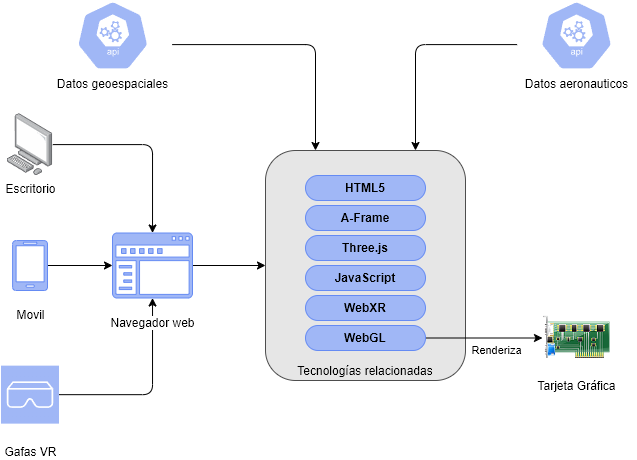

The diagram above was exported from draw.io. Its source (the exported page's mxGraphModel, read from the mxfile embedded in the PNG):
<mxGraphModel dx="989" dy="639" grid="1" gridSize="10" guides="1" tooltips="1" connect="1" arrows="1" fold="1" page="1" pageScale="1" pageWidth="827" pageHeight="1169" math="0" shadow="0">
  <root>
    <mxCell id="0" />
    <mxCell id="1" parent="0" />
    <mxCell id="GEZ5xCvvz1HdhHAZAKzK-12" value="Tecnologías relacionadas" style="rounded=1;strokeColor=#4D4D4D;fontStyle=0;fillColor=#E6E6E6;fontSize=12;verticalAlign=bottom;" vertex="1" parent="1">
      <mxGeometry x="393" y="210" width="200" height="230" as="geometry" />
    </mxCell>
    <mxCell id="S2x0MT0YMbnq7Fj3SX19-3" value="&lt;b style=&quot;border-color: var(--border-color);&quot;&gt;Three.js&lt;/b&gt;" style="rounded=1;whiteSpace=wrap;html=1;perimeterSpacing=0;arcSize=50;fillColor=#A0B7F6;strokeColor=#658BF3;" parent="1" vertex="1">
      <mxGeometry x="433" y="295" width="120" height="25" as="geometry" />
    </mxCell>
    <mxCell id="S2x0MT0YMbnq7Fj3SX19-18" style="edgeStyle=orthogonalEdgeStyle;rounded=1;orthogonalLoop=1;jettySize=auto;html=1;exitX=0.75;exitY=0;exitDx=0;exitDy=0;entryX=0.005;entryY=0.63;entryDx=0;entryDy=0;entryPerimeter=0;startArrow=classic;startFill=1;endArrow=none;endFill=0;" parent="1" source="GEZ5xCvvz1HdhHAZAKzK-12" target="S2x0MT0YMbnq7Fj3SX19-16" edge="1">
      <mxGeometry relative="1" as="geometry" />
    </mxCell>
    <mxCell id="S2x0MT0YMbnq7Fj3SX19-20" style="edgeStyle=orthogonalEdgeStyle;rounded=1;orthogonalLoop=1;jettySize=auto;html=1;exitX=0.25;exitY=0;exitDx=0;exitDy=0;entryX=0.995;entryY=0.63;entryDx=0;entryDy=0;entryPerimeter=0;endArrow=none;endFill=0;startArrow=classic;startFill=1;" parent="1" source="GEZ5xCvvz1HdhHAZAKzK-12" target="S2x0MT0YMbnq7Fj3SX19-19" edge="1">
      <mxGeometry relative="1" as="geometry" />
    </mxCell>
    <mxCell id="S2x0MT0YMbnq7Fj3SX19-4" value="&lt;b&gt;HTML5&lt;/b&gt;" style="rounded=1;whiteSpace=wrap;html=1;perimeterSpacing=0;arcSize=50;fillColor=#A0B7F6;strokeColor=#658BF3;" parent="1" vertex="1">
      <mxGeometry x="433" y="235" width="120" height="25" as="geometry" />
    </mxCell>
    <mxCell id="S2x0MT0YMbnq7Fj3SX19-5" value="&lt;b style=&quot;border-color: var(--border-color);&quot;&gt;A-Frame&lt;/b&gt;" style="rounded=1;whiteSpace=wrap;html=1;perimeterSpacing=0;arcSize=50;fillColor=#A0B7F6;strokeColor=#658BF3;" parent="1" vertex="1">
      <mxGeometry x="433" y="265" width="120" height="25" as="geometry" />
    </mxCell>
    <mxCell id="GEZ5xCvvz1HdhHAZAKzK-17" style="edgeStyle=orthogonalEdgeStyle;shape=connector;rounded=1;orthogonalLoop=1;jettySize=auto;html=1;labelBackgroundColor=default;strokeColor=default;fontFamily=Helvetica;fontSize=11;fontColor=default;endArrow=classic;" edge="1" parent="1" source="S2x0MT0YMbnq7Fj3SX19-6" target="GEZ5xCvvz1HdhHAZAKzK-1">
      <mxGeometry relative="1" as="geometry" />
    </mxCell>
    <mxCell id="S2x0MT0YMbnq7Fj3SX19-6" value="Gafas VR" style="sketch=0;points=[[0,0,0],[0.25,0,0],[0.5,0,0],[0.75,0,0],[1,0,0],[0,1,0],[0.25,1,0],[0.5,1,0],[0.75,1,0],[1,1,0],[0,0.25,0],[0,0.5,0],[0,0.75,0],[1,0.25,0],[1,0.5,0],[1,0.75,0]];outlineConnect=0;fontColor=default;gradientColor=#a0b7f6;gradientDirection=north;fillColor=#A0B7F6;strokeColor=#FFFFFF;dashed=0;verticalLabelPosition=bottom;verticalAlign=middle;align=center;html=1;fontSize=12;fontStyle=0;aspect=fixed;shape=mxgraph.aws4.resourceIcon;resIcon=mxgraph.aws4.ar_vr;rounded=1;arcSize=50;" parent="1" vertex="1">
      <mxGeometry x="128.5" y="425.15" width="58" height="58" as="geometry" />
    </mxCell>
    <mxCell id="GEZ5xCvvz1HdhHAZAKzK-19" style="edgeStyle=orthogonalEdgeStyle;shape=connector;rounded=1;orthogonalLoop=1;jettySize=auto;html=1;labelBackgroundColor=default;strokeColor=default;fontFamily=Helvetica;fontSize=11;fontColor=default;endArrow=classic;" edge="1" parent="1" source="S2x0MT0YMbnq7Fj3SX19-7" target="GEZ5xCvvz1HdhHAZAKzK-1">
      <mxGeometry relative="1" as="geometry" />
    </mxCell>
    <mxCell id="S2x0MT0YMbnq7Fj3SX19-7" value="Escritorio" style="image;points=[];aspect=fixed;html=1;align=center;shadow=0;dashed=0;image=img/lib/allied_telesis/computer_and_terminals/Personal_Computer.svg;" parent="1" vertex="1">
      <mxGeometry x="134.7" y="173.2" width="45.6" height="61.800000000000004" as="geometry" />
    </mxCell>
    <mxCell id="GEZ5xCvvz1HdhHAZAKzK-11" value="Renderiza" style="edgeStyle=orthogonalEdgeStyle;rounded=0;orthogonalLoop=1;jettySize=auto;html=1;entryX=0;entryY=0.5;entryDx=0;entryDy=0;" edge="1" parent="1" source="S2x0MT0YMbnq7Fj3SX19-14" target="GEZ5xCvvz1HdhHAZAKzK-9">
      <mxGeometry x="0.2126" y="-12" relative="1" as="geometry">
        <mxPoint as="offset" />
      </mxGeometry>
    </mxCell>
    <mxCell id="S2x0MT0YMbnq7Fj3SX19-14" value="&lt;b style=&quot;border-color: var(--border-color);&quot;&gt;WebGL&lt;/b&gt;" style="rounded=1;whiteSpace=wrap;html=1;perimeterSpacing=0;arcSize=50;fillColor=#A0B7F6;strokeColor=#658BF3;" parent="1" vertex="1">
      <mxGeometry x="433" y="385" width="120" height="25" as="geometry" />
    </mxCell>
    <mxCell id="S2x0MT0YMbnq7Fj3SX19-16" value="Datos aeronauticos" style="sketch=0;html=1;dashed=0;whitespace=wrap;fillColor=#a0b7f6;strokeColor=#ffffff;points=[[0.005,0.63,0],[0.1,0.2,0],[0.9,0.2,0],[0.5,0,0],[0.995,0.63,0],[0.72,0.99,0],[0.5,1,0],[0.28,0.99,0]];verticalLabelPosition=bottom;align=center;verticalAlign=top;shape=mxgraph.kubernetes.icon;prIcon=api" parent="1" vertex="1">
      <mxGeometry x="644" y="60" width="120" height="70" as="geometry" />
    </mxCell>
    <mxCell id="S2x0MT0YMbnq7Fj3SX19-19" value="Datos geoespaciales" style="sketch=0;html=1;dashed=0;whitespace=wrap;fillColor=#a0b7f6;strokeColor=#ffffff;points=[[0.005,0.63,0],[0.1,0.2,0],[0.9,0.2,0],[0.5,0,0],[0.995,0.63,0],[0.72,0.99,0],[0.5,1,0],[0.28,0.99,0]];verticalLabelPosition=bottom;align=center;verticalAlign=top;shape=mxgraph.kubernetes.icon;prIcon=api" parent="1" vertex="1">
      <mxGeometry x="180.3" y="60" width="120" height="70" as="geometry" />
    </mxCell>
    <mxCell id="GEZ5xCvvz1HdhHAZAKzK-15" style="edgeStyle=orthogonalEdgeStyle;shape=connector;rounded=1;orthogonalLoop=1;jettySize=auto;html=1;entryX=0;entryY=0.5;entryDx=0;entryDy=0;labelBackgroundColor=default;strokeColor=default;fontFamily=Helvetica;fontSize=11;fontColor=default;endArrow=classic;" edge="1" parent="1" source="GEZ5xCvvz1HdhHAZAKzK-1" target="GEZ5xCvvz1HdhHAZAKzK-12">
      <mxGeometry relative="1" as="geometry" />
    </mxCell>
    <mxCell id="GEZ5xCvvz1HdhHAZAKzK-1" value="&#10;&lt;span style=&quot;color: rgb(0, 0, 0); font-family: Helvetica; font-size: 12px; font-style: normal; font-variant-ligatures: normal; font-variant-caps: normal; font-weight: 400; letter-spacing: normal; orphans: 2; text-align: center; text-indent: 0px; text-transform: none; widows: 2; word-spacing: 0px; -webkit-text-stroke-width: 0px; background-color: rgb(255, 255, 255); text-decoration-thickness: initial; text-decoration-style: initial; text-decoration-color: initial; float: none; display: inline !important;&quot;&gt;Navegador web&lt;/span&gt;&#10;&#10;" style="sketch=0;pointerEvents=1;shadow=0;dashed=0;html=1;strokeColor=#658BF3;fillColor=#A0B7F6;labelPosition=center;verticalLabelPosition=bottom;verticalAlign=middle;outlineConnect=0;align=center;shape=mxgraph.office.concepts.navigation;rounded=1;arcSize=50;" vertex="1" parent="1">
      <mxGeometry x="240" y="292.5" width="80" height="65" as="geometry" />
    </mxCell>
    <mxCell id="GEZ5xCvvz1HdhHAZAKzK-18" style="edgeStyle=orthogonalEdgeStyle;shape=connector;rounded=1;orthogonalLoop=1;jettySize=auto;html=1;labelBackgroundColor=default;strokeColor=default;fontFamily=Helvetica;fontSize=11;fontColor=default;endArrow=classic;" edge="1" parent="1" source="GEZ5xCvvz1HdhHAZAKzK-2" target="GEZ5xCvvz1HdhHAZAKzK-1">
      <mxGeometry relative="1" as="geometry" />
    </mxCell>
    <mxCell id="GEZ5xCvvz1HdhHAZAKzK-2" value="Movil" style="verticalLabelPosition=bottom;html=1;verticalAlign=middle;align=center;strokeColor=#658BF3;fillColor=#A0B7F6;shape=mxgraph.azure.mobile;pointerEvents=1;rounded=1;arcSize=50;" vertex="1" parent="1">
      <mxGeometry x="140" y="300" width="35" height="50" as="geometry" />
    </mxCell>
    <mxCell id="GEZ5xCvvz1HdhHAZAKzK-7" value="&lt;b style=&quot;border-color: var(--border-color);&quot;&gt;JavaScript&lt;/b&gt;" style="rounded=1;whiteSpace=wrap;html=1;perimeterSpacing=0;arcSize=50;fillColor=#A0B7F6;strokeColor=#658BF3;" vertex="1" parent="1">
      <mxGeometry x="433" y="325" width="120" height="25" as="geometry" />
    </mxCell>
    <mxCell id="GEZ5xCvvz1HdhHAZAKzK-8" value="&lt;b style=&quot;border-color: var(--border-color);&quot;&gt;WebXR&lt;/b&gt;" style="rounded=1;whiteSpace=wrap;html=1;perimeterSpacing=0;arcSize=50;fillColor=#A0B7F6;strokeColor=#658BF3;" vertex="1" parent="1">
      <mxGeometry x="433" y="355" width="120" height="25" as="geometry" />
    </mxCell>
    <mxCell id="GEZ5xCvvz1HdhHAZAKzK-9" value="Tarjeta Gráfica" style="shape=image;html=1;verticalAlign=top;verticalLabelPosition=bottom;labelBackgroundColor=#ffffff;imageAspect=0;aspect=fixed;image=https://cdn2.iconfinder.com/data/icons/crystalproject/128x128/apps/hardware.png" vertex="1" parent="1">
      <mxGeometry x="670" y="363.5" width="68" height="68" as="geometry" />
    </mxCell>
  </root>
</mxGraphModel>